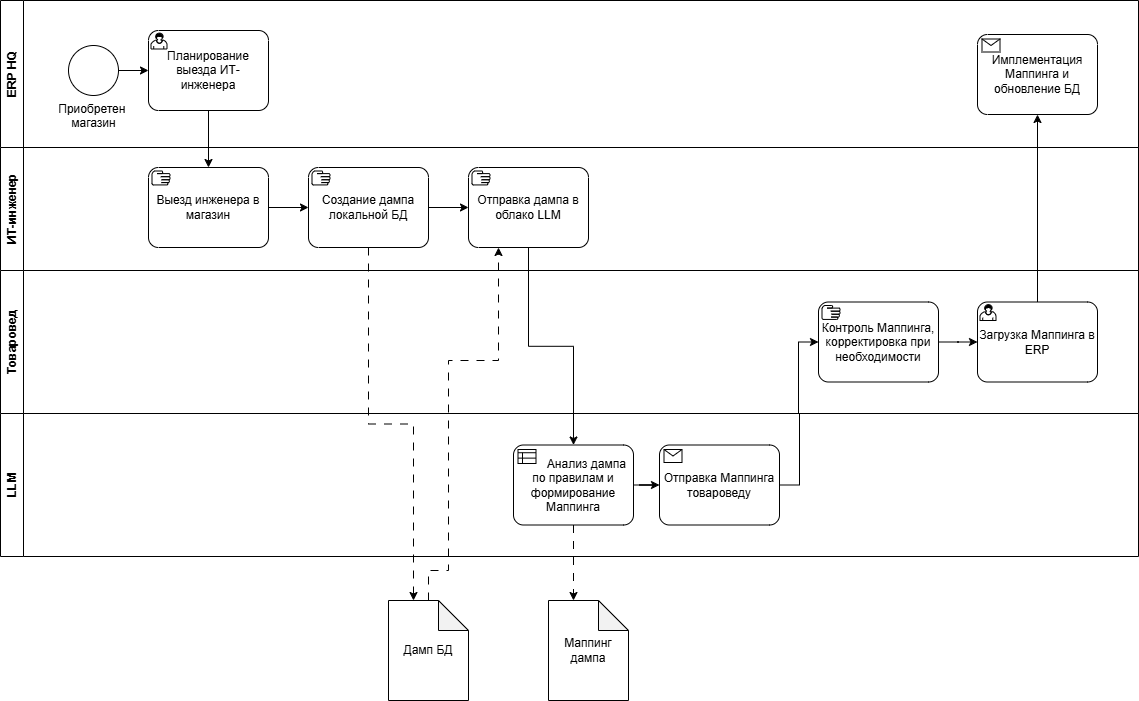

The diagram above was exported from draw.io. Its source (the exported page's mxGraphModel, read from the mxfile embedded in the PNG):
<mxGraphModel dx="1414" dy="841" grid="1" gridSize="10" guides="1" tooltips="1" connect="1" arrows="1" fold="1" page="1" pageScale="1" pageWidth="1169" pageHeight="827" math="0" shadow="0">
  <root>
    <mxCell id="0" />
    <mxCell id="1" parent="0" />
    <mxCell id="79DDn9TFz9bOHUdPY8Bn-1" parent="1" style="swimlane;horizontal=0;whiteSpace=wrap;html=1;startSize=23;" value="ERP HQ" vertex="1">
      <mxGeometry height="147" width="1138" x="12" y="40" as="geometry" />
    </mxCell>
    <mxCell id="8UOtCGU0_7B-tRcQHQMQ-3" edge="1" parent="79DDn9TFz9bOHUdPY8Bn-1" source="8UOtCGU0_7B-tRcQHQMQ-2" style="edgeStyle=orthogonalEdgeStyle;rounded=0;orthogonalLoop=1;jettySize=auto;html=1;entryX=0;entryY=0.5;entryDx=0;entryDy=0;entryPerimeter=0;" target="8UOtCGU0_7B-tRcQHQMQ-4">
      <mxGeometry relative="1" as="geometry">
        <mxPoint x="155" y="70" as="targetPoint" />
      </mxGeometry>
    </mxCell>
    <mxCell id="8UOtCGU0_7B-tRcQHQMQ-2" parent="79DDn9TFz9bOHUdPY8Bn-1" style="points=[[0.145,0.145,0],[0.5,0,0],[0.855,0.145,0],[1,0.5,0],[0.855,0.855,0],[0.5,1,0],[0.145,0.855,0],[0,0.5,0]];shape=mxgraph.bpmn.event;html=1;verticalLabelPosition=bottom;labelBackgroundColor=#ffffff;verticalAlign=top;align=center;perimeter=ellipsePerimeter;outlineConnect=0;aspect=fixed;outline=standard;symbol=general;" value="Приобретен&amp;nbsp;&lt;div&gt;магазин&lt;/div&gt;" vertex="1">
      <mxGeometry height="50" width="50" x="68" y="45" as="geometry" />
    </mxCell>
    <mxCell id="8UOtCGU0_7B-tRcQHQMQ-4" parent="79DDn9TFz9bOHUdPY8Bn-1" style="points=[[0.25,0,0],[0.5,0,0],[0.75,0,0],[1,0.25,0],[1,0.5,0],[1,0.75,0],[0.75,1,0],[0.5,1,0],[0.25,1,0],[0,0.75,0],[0,0.5,0],[0,0.25,0]];shape=mxgraph.bpmn.task2;whiteSpace=wrap;rectStyle=rounded;size=10;html=1;container=1;expand=0;collapsible=0;taskMarker=user;" value="Планирование выезда ИТ-инженера" vertex="1">
      <mxGeometry height="80" width="120" x="148" y="30" as="geometry" />
    </mxCell>
    <mxCell id="79DDn9TFz9bOHUdPY8Bn-2" parent="1" style="swimlane;horizontal=0;whiteSpace=wrap;html=1;" value="ИТ-инженер" vertex="1">
      <mxGeometry height="123" width="1138" x="12" y="187" as="geometry" />
    </mxCell>
    <mxCell id="79DDn9TFz9bOHUdPY8Bn-17" edge="1" parent="79DDn9TFz9bOHUdPY8Bn-2" source="8UOtCGU0_7B-tRcQHQMQ-5" style="edgeStyle=orthogonalEdgeStyle;rounded=0;orthogonalLoop=1;jettySize=auto;html=1;exitX=1;exitY=0.5;exitDx=0;exitDy=0;exitPerimeter=0;entryX=0;entryY=0.5;entryDx=0;entryDy=0;entryPerimeter=0;" target="8UOtCGU0_7B-tRcQHQMQ-6">
      <mxGeometry relative="1" as="geometry">
        <mxPoint x="263" y="60" as="sourcePoint" />
        <mxPoint x="318" y="60" as="targetPoint" />
      </mxGeometry>
    </mxCell>
    <mxCell id="8UOtCGU0_7B-tRcQHQMQ-5" parent="79DDn9TFz9bOHUdPY8Bn-2" style="points=[[0.25,0,0],[0.5,0,0],[0.75,0,0],[1,0.25,0],[1,0.5,0],[1,0.75,0],[0.75,1,0],[0.5,1,0],[0.25,1,0],[0,0.75,0],[0,0.5,0],[0,0.25,0]];shape=mxgraph.bpmn.task2;whiteSpace=wrap;rectStyle=rounded;size=10;html=1;container=1;expand=0;collapsible=0;taskMarker=manual;" value="Выезд инженера в магазин" vertex="1">
      <mxGeometry height="80" width="120" x="148" y="20" as="geometry" />
    </mxCell>
    <mxCell id="8UOtCGU0_7B-tRcQHQMQ-6" parent="79DDn9TFz9bOHUdPY8Bn-2" style="points=[[0.25,0,0],[0.5,0,0],[0.75,0,0],[1,0.25,0],[1,0.5,0],[1,0.75,0],[0.75,1,0],[0.5,1,0],[0.25,1,0],[0,0.75,0],[0,0.5,0],[0,0.25,0]];shape=mxgraph.bpmn.task2;whiteSpace=wrap;rectStyle=rounded;size=10;html=1;container=1;expand=0;collapsible=0;taskMarker=manual;" value="Создание дампа локальной БД" vertex="1">
      <mxGeometry height="80" width="120" x="308" y="20" as="geometry" />
    </mxCell>
    <mxCell id="8UOtCGU0_7B-tRcQHQMQ-7" parent="79DDn9TFz9bOHUdPY8Bn-2" style="points=[[0.25,0,0],[0.5,0,0],[0.75,0,0],[1,0.25,0],[1,0.5,0],[1,0.75,0],[0.75,1,0],[0.5,1,0],[0.25,1,0],[0,0.75,0],[0,0.5,0],[0,0.25,0]];shape=mxgraph.bpmn.task2;whiteSpace=wrap;rectStyle=rounded;size=10;html=1;container=1;expand=0;collapsible=0;taskMarker=manual;" value="Отправка дампа в облако LLM" vertex="1">
      <mxGeometry height="80" width="120" x="468" y="20" as="geometry" />
    </mxCell>
    <mxCell id="8UOtCGU0_7B-tRcQHQMQ-8" edge="1" parent="79DDn9TFz9bOHUdPY8Bn-2" source="8UOtCGU0_7B-tRcQHQMQ-6" style="edgeStyle=orthogonalEdgeStyle;rounded=0;orthogonalLoop=1;jettySize=auto;html=1;entryX=0;entryY=0.5;entryDx=0;entryDy=0;entryPerimeter=0;" target="8UOtCGU0_7B-tRcQHQMQ-7">
      <mxGeometry relative="1" as="geometry" />
    </mxCell>
    <mxCell id="79DDn9TFz9bOHUdPY8Bn-3" parent="1" style="swimlane;horizontal=0;whiteSpace=wrap;html=1;" value="Товаровед" vertex="1">
      <mxGeometry height="143" width="1138" x="12" y="310" as="geometry" />
    </mxCell>
    <mxCell id="79DDn9TFz9bOHUdPY8Bn-15" edge="1" parent="1" source="8UOtCGU0_7B-tRcQHQMQ-4" style="edgeStyle=orthogonalEdgeStyle;rounded=0;orthogonalLoop=1;jettySize=auto;html=1;exitX=0.5;exitY=1;exitDx=0;exitDy=0;exitPerimeter=0;" target="8UOtCGU0_7B-tRcQHQMQ-5">
      <mxGeometry relative="1" as="geometry">
        <mxPoint x="220" y="207" as="targetPoint" />
      </mxGeometry>
    </mxCell>
    <mxCell id="79DDn9TFz9bOHUdPY8Bn-18" parent="1" style="shape=note;whiteSpace=wrap;html=1;backgroundOutline=1;darkOpacity=0.05;" value="Дамп БД" vertex="1">
      <mxGeometry height="100" width="80" x="400" y="640" as="geometry" />
    </mxCell>
    <mxCell id="79DDn9TFz9bOHUdPY8Bn-21" edge="1" parent="1" source="8UOtCGU0_7B-tRcQHQMQ-7" style="edgeStyle=orthogonalEdgeStyle;rounded=0;orthogonalLoop=1;jettySize=auto;html=1;exitX=0.5;exitY=1;exitDx=0;exitDy=0;exitPerimeter=0;entryX=0.5;entryY=0;entryDx=0;entryDy=0;entryPerimeter=0;" target="8UOtCGU0_7B-tRcQHQMQ-12">
      <mxGeometry relative="1" as="geometry">
        <mxPoint x="540" y="245" as="sourcePoint" />
        <mxPoint x="585" y="341.5" as="targetPoint" />
      </mxGeometry>
    </mxCell>
    <mxCell id="8UOtCGU0_7B-tRcQHQMQ-1" parent="1" style="swimlane;horizontal=0;whiteSpace=wrap;html=1;" value="LLM" vertex="1">
      <mxGeometry height="143" width="1138" x="12" y="453" as="geometry" />
    </mxCell>
    <mxCell id="8UOtCGU0_7B-tRcQHQMQ-12" parent="8UOtCGU0_7B-tRcQHQMQ-1" style="points=[[0.25,0,0],[0.5,0,0],[0.75,0,0],[1,0.25,0],[1,0.5,0],[1,0.75,0],[0.75,1,0],[0.5,1,0],[0.25,1,0],[0,0.75,0],[0,0.5,0],[0,0.25,0]];shape=mxgraph.bpmn.task2;whiteSpace=wrap;rectStyle=rounded;size=10;html=1;container=1;expand=0;collapsible=0;taskMarker=businessRule;" value="&lt;span style=&quot;white-space: pre;&quot;&gt;&#09;&lt;/span&gt;Анализ дампа по правилам и формирование Маппинга" vertex="1">
      <mxGeometry height="80" width="120" x="513" y="31.5" as="geometry" />
    </mxCell>
    <mxCell id="8UOtCGU0_7B-tRcQHQMQ-25" parent="8UOtCGU0_7B-tRcQHQMQ-1" style="points=[[0.25,0,0],[0.5,0,0],[0.75,0,0],[1,0.25,0],[1,0.5,0],[1,0.75,0],[0.75,1,0],[0.5,1,0],[0.25,1,0],[0,0.75,0],[0,0.5,0],[0,0.25,0]];shape=mxgraph.bpmn.task2;whiteSpace=wrap;rectStyle=rounded;size=10;html=1;container=1;expand=0;collapsible=0;taskMarker=receive;" value="Отправка Маппинга товароведу" vertex="1">
      <mxGeometry height="80" width="120" x="659" y="31.5" as="geometry" />
    </mxCell>
    <mxCell id="8UOtCGU0_7B-tRcQHQMQ-26" edge="1" parent="8UOtCGU0_7B-tRcQHQMQ-1" source="8UOtCGU0_7B-tRcQHQMQ-12" style="edgeStyle=orthogonalEdgeStyle;rounded=0;orthogonalLoop=1;jettySize=auto;html=1;entryX=0;entryY=0.5;entryDx=0;entryDy=0;entryPerimeter=0;" target="8UOtCGU0_7B-tRcQHQMQ-25">
      <mxGeometry relative="1" as="geometry" />
    </mxCell>
    <mxCell id="8UOtCGU0_7B-tRcQHQMQ-9" edge="1" parent="1" source="8UOtCGU0_7B-tRcQHQMQ-6" style="edgeStyle=orthogonalEdgeStyle;rounded=0;orthogonalLoop=1;jettySize=auto;html=1;entryX=0;entryY=0;entryDx=25;entryDy=0;entryPerimeter=0;dashed=1;dashPattern=8 8;strokeColor=default;align=center;verticalAlign=middle;fontFamily=Helvetica;fontSize=11;fontColor=default;labelBackgroundColor=default;endArrow=classic;" target="79DDn9TFz9bOHUdPY8Bn-18">
      <mxGeometry relative="1" as="geometry" />
    </mxCell>
    <mxCell id="8UOtCGU0_7B-tRcQHQMQ-10" edge="1" parent="1" source="79DDn9TFz9bOHUdPY8Bn-18" style="edgeStyle=orthogonalEdgeStyle;rounded=0;orthogonalLoop=1;jettySize=auto;html=1;entryX=0.25;entryY=1;entryDx=0;entryDy=0;entryPerimeter=0;dashed=1;dashPattern=8 8;strokeColor=default;align=center;verticalAlign=middle;fontFamily=Helvetica;fontSize=11;fontColor=default;labelBackgroundColor=default;endArrow=classic;exitX=0.5;exitY=0;exitDx=0;exitDy=0;exitPerimeter=0;" target="8UOtCGU0_7B-tRcQHQMQ-7">
      <mxGeometry relative="1" as="geometry">
        <Array as="points">
          <mxPoint x="440" y="610" />
          <mxPoint x="460" y="610" />
          <mxPoint x="460" y="400" />
          <mxPoint x="510" y="400" />
        </Array>
        <mxPoint x="540" y="480" as="sourcePoint" />
        <mxPoint x="540" y="833" as="targetPoint" />
      </mxGeometry>
    </mxCell>
    <mxCell id="8UOtCGU0_7B-tRcQHQMQ-14" parent="1" style="shape=note;whiteSpace=wrap;html=1;backgroundOutline=1;darkOpacity=0.05;" value="Маппинг дампа" vertex="1">
      <mxGeometry height="100" width="80" x="560" y="640" as="geometry" />
    </mxCell>
    <mxCell id="8UOtCGU0_7B-tRcQHQMQ-16" edge="1" parent="1" source="8UOtCGU0_7B-tRcQHQMQ-12" style="edgeStyle=orthogonalEdgeStyle;rounded=0;orthogonalLoop=1;jettySize=auto;html=1;entryX=0;entryY=0;entryDx=25;entryDy=0;entryPerimeter=0;dashed=1;dashPattern=8 8;strokeColor=default;align=center;verticalAlign=middle;fontFamily=Helvetica;fontSize=11;fontColor=default;labelBackgroundColor=default;endArrow=classic;exitX=0.5;exitY=1;exitDx=0;exitDy=0;exitPerimeter=0;" target="8UOtCGU0_7B-tRcQHQMQ-14">
      <mxGeometry relative="1" as="geometry">
        <mxPoint x="620" y="590" as="sourcePoint" />
        <mxPoint x="665" y="943" as="targetPoint" />
      </mxGeometry>
    </mxCell>
    <mxCell id="8UOtCGU0_7B-tRcQHQMQ-23" parent="1" style="points=[[0.25,0,0],[0.5,0,0],[0.75,0,0],[1,0.25,0],[1,0.5,0],[1,0.75,0],[0.75,1,0],[0.5,1,0],[0.25,1,0],[0,0.75,0],[0,0.5,0],[0,0.25,0]];shape=mxgraph.bpmn.task2;whiteSpace=wrap;rectStyle=rounded;size=10;html=1;container=1;expand=0;collapsible=0;taskMarker=receive;" value="Имплементация Маппинга и обновление БД" vertex="1">
      <mxGeometry height="80" width="120" x="989" y="74" as="geometry" />
    </mxCell>
    <mxCell id="8UOtCGU0_7B-tRcQHQMQ-17" parent="1" style="points=[[0.25,0,0],[0.5,0,0],[0.75,0,0],[1,0.25,0],[1,0.5,0],[1,0.75,0],[0.75,1,0],[0.5,1,0],[0.25,1,0],[0,0.75,0],[0,0.5,0],[0,0.25,0]];shape=mxgraph.bpmn.task2;whiteSpace=wrap;rectStyle=rounded;size=10;html=1;container=1;expand=0;collapsible=0;taskMarker=manual;" value="Контроль Маппинга, корректировка при необходимости" vertex="1">
      <mxGeometry height="80" width="120" x="830" y="341.5" as="geometry" />
    </mxCell>
    <mxCell id="8UOtCGU0_7B-tRcQHQMQ-19" parent="1" style="points=[[0.25,0,0],[0.5,0,0],[0.75,0,0],[1,0.25,0],[1,0.5,0],[1,0.75,0],[0.75,1,0],[0.5,1,0],[0.25,1,0],[0,0.75,0],[0,0.5,0],[0,0.25,0]];shape=mxgraph.bpmn.task2;whiteSpace=wrap;rectStyle=rounded;size=10;html=1;container=1;expand=0;collapsible=0;taskMarker=user;" value="Загрузка Маппинга в ERP" vertex="1">
      <mxGeometry height="80" width="120" x="989" y="341.5" as="geometry" />
    </mxCell>
    <mxCell id="8UOtCGU0_7B-tRcQHQMQ-20" edge="1" parent="1" source="8UOtCGU0_7B-tRcQHQMQ-17" style="edgeStyle=orthogonalEdgeStyle;rounded=0;orthogonalLoop=1;jettySize=auto;html=1;entryX=0;entryY=0.5;entryDx=0;entryDy=0;entryPerimeter=0;" target="8UOtCGU0_7B-tRcQHQMQ-19">
      <mxGeometry relative="1" as="geometry" />
    </mxCell>
    <mxCell id="8UOtCGU0_7B-tRcQHQMQ-24" edge="1" parent="1" source="8UOtCGU0_7B-tRcQHQMQ-19" style="edgeStyle=orthogonalEdgeStyle;rounded=0;orthogonalLoop=1;jettySize=auto;html=1;entryX=0.5;entryY=1;entryDx=0;entryDy=0;entryPerimeter=0;" target="8UOtCGU0_7B-tRcQHQMQ-23">
      <mxGeometry relative="1" as="geometry" />
    </mxCell>
    <mxCell id="8UOtCGU0_7B-tRcQHQMQ-27" edge="1" parent="1" source="8UOtCGU0_7B-tRcQHQMQ-25" style="edgeStyle=orthogonalEdgeStyle;rounded=0;orthogonalLoop=1;jettySize=auto;html=1;entryX=0;entryY=0.5;entryDx=0;entryDy=0;entryPerimeter=0;" target="8UOtCGU0_7B-tRcQHQMQ-17">
      <mxGeometry relative="1" as="geometry" />
    </mxCell>
  </root>
</mxGraphModel>